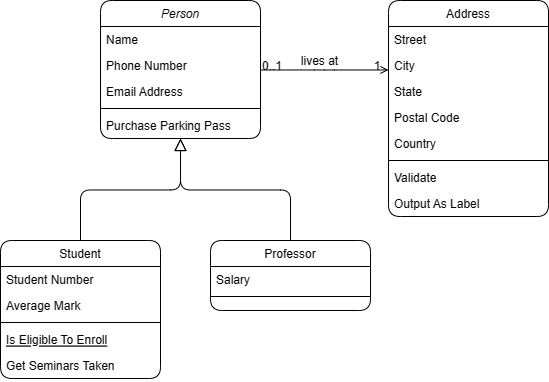

The diagram above was exported from draw.io. Its source (the exported page's mxGraphModel, read from the mxfile embedded in the PNG):
<mxGraphModel dx="1687" dy="927" grid="1" gridSize="10" guides="0" tooltips="1" connect="1" arrows="1" fold="1" page="0" pageScale="1" pageWidth="827" pageHeight="1169" math="0" shadow="0">
  <root>
    <mxCell id="WIyWlLk6GJQsqaUBKTNV-0" />
    <mxCell id="WIyWlLk6GJQsqaUBKTNV-1" parent="WIyWlLk6GJQsqaUBKTNV-0" />
    <mxCell id="zkfFHV4jXpPFQw0GAbJ--0" value="Person" style="swimlane;fontStyle=2;align=center;verticalAlign=top;childLayout=stackLayout;horizontal=1;startSize=26;horizontalStack=0;resizeParent=1;resizeLast=0;collapsible=1;marginBottom=0;rounded=1;shadow=0;strokeWidth=1;labelBackgroundColor=none;" parent="WIyWlLk6GJQsqaUBKTNV-1" vertex="1">
      <mxGeometry x="220" y="120" width="160" height="138" as="geometry">
        <mxRectangle x="230" y="140" width="160" height="26" as="alternateBounds" />
      </mxGeometry>
    </mxCell>
    <mxCell id="zkfFHV4jXpPFQw0GAbJ--1" value="Name" style="text;align=left;verticalAlign=top;spacingLeft=4;spacingRight=4;overflow=hidden;rotatable=0;points=[[0,0.5],[1,0.5]];portConstraint=eastwest;rounded=1;labelBackgroundColor=none;" parent="zkfFHV4jXpPFQw0GAbJ--0" vertex="1">
      <mxGeometry y="26" width="160" height="26" as="geometry" />
    </mxCell>
    <mxCell id="zkfFHV4jXpPFQw0GAbJ--2" value="Phone Number" style="text;align=left;verticalAlign=top;spacingLeft=4;spacingRight=4;overflow=hidden;rotatable=0;points=[[0,0.5],[1,0.5]];portConstraint=eastwest;rounded=1;shadow=0;html=0;labelBackgroundColor=none;" parent="zkfFHV4jXpPFQw0GAbJ--0" vertex="1">
      <mxGeometry y="52" width="160" height="26" as="geometry" />
    </mxCell>
    <mxCell id="zkfFHV4jXpPFQw0GAbJ--3" value="Email Address" style="text;align=left;verticalAlign=top;spacingLeft=4;spacingRight=4;overflow=hidden;rotatable=0;points=[[0,0.5],[1,0.5]];portConstraint=eastwest;rounded=1;shadow=0;html=0;labelBackgroundColor=none;" parent="zkfFHV4jXpPFQw0GAbJ--0" vertex="1">
      <mxGeometry y="78" width="160" height="26" as="geometry" />
    </mxCell>
    <mxCell id="zkfFHV4jXpPFQw0GAbJ--4" value="" style="line;html=1;strokeWidth=1;align=left;verticalAlign=middle;spacingTop=-1;spacingLeft=3;spacingRight=3;rotatable=0;labelPosition=right;points=[];portConstraint=eastwest;rounded=1;labelBackgroundColor=none;" parent="zkfFHV4jXpPFQw0GAbJ--0" vertex="1">
      <mxGeometry y="104" width="160" height="8" as="geometry" />
    </mxCell>
    <mxCell id="zkfFHV4jXpPFQw0GAbJ--5" value="Purchase Parking Pass" style="text;align=left;verticalAlign=top;spacingLeft=4;spacingRight=4;overflow=hidden;rotatable=0;points=[[0,0.5],[1,0.5]];portConstraint=eastwest;rounded=1;labelBackgroundColor=none;" parent="zkfFHV4jXpPFQw0GAbJ--0" vertex="1">
      <mxGeometry y="112" width="160" height="26" as="geometry" />
    </mxCell>
    <mxCell id="zkfFHV4jXpPFQw0GAbJ--6" value="Student" style="swimlane;fontStyle=0;align=center;verticalAlign=top;childLayout=stackLayout;horizontal=1;startSize=26;horizontalStack=0;resizeParent=1;resizeLast=0;collapsible=1;marginBottom=0;rounded=1;shadow=0;strokeWidth=1;labelBackgroundColor=none;" parent="WIyWlLk6GJQsqaUBKTNV-1" vertex="1">
      <mxGeometry x="120" y="360" width="160" height="138" as="geometry">
        <mxRectangle x="130" y="380" width="160" height="26" as="alternateBounds" />
      </mxGeometry>
    </mxCell>
    <mxCell id="zkfFHV4jXpPFQw0GAbJ--7" value="Student Number" style="text;align=left;verticalAlign=top;spacingLeft=4;spacingRight=4;overflow=hidden;rotatable=0;points=[[0,0.5],[1,0.5]];portConstraint=eastwest;rounded=1;labelBackgroundColor=none;" parent="zkfFHV4jXpPFQw0GAbJ--6" vertex="1">
      <mxGeometry y="26" width="160" height="26" as="geometry" />
    </mxCell>
    <mxCell id="zkfFHV4jXpPFQw0GAbJ--8" value="Average Mark" style="text;align=left;verticalAlign=top;spacingLeft=4;spacingRight=4;overflow=hidden;rotatable=0;points=[[0,0.5],[1,0.5]];portConstraint=eastwest;rounded=1;shadow=0;html=0;labelBackgroundColor=none;" parent="zkfFHV4jXpPFQw0GAbJ--6" vertex="1">
      <mxGeometry y="52" width="160" height="26" as="geometry" />
    </mxCell>
    <mxCell id="zkfFHV4jXpPFQw0GAbJ--9" value="" style="line;html=1;strokeWidth=1;align=left;verticalAlign=middle;spacingTop=-1;spacingLeft=3;spacingRight=3;rotatable=0;labelPosition=right;points=[];portConstraint=eastwest;rounded=1;labelBackgroundColor=none;" parent="zkfFHV4jXpPFQw0GAbJ--6" vertex="1">
      <mxGeometry y="78" width="160" height="8" as="geometry" />
    </mxCell>
    <mxCell id="zkfFHV4jXpPFQw0GAbJ--10" value="Is Eligible To Enroll" style="text;align=left;verticalAlign=top;spacingLeft=4;spacingRight=4;overflow=hidden;rotatable=0;points=[[0,0.5],[1,0.5]];portConstraint=eastwest;fontStyle=4;rounded=1;labelBackgroundColor=none;" parent="zkfFHV4jXpPFQw0GAbJ--6" vertex="1">
      <mxGeometry y="86" width="160" height="26" as="geometry" />
    </mxCell>
    <mxCell id="zkfFHV4jXpPFQw0GAbJ--11" value="Get Seminars Taken" style="text;align=left;verticalAlign=top;spacingLeft=4;spacingRight=4;overflow=hidden;rotatable=0;points=[[0,0.5],[1,0.5]];portConstraint=eastwest;rounded=1;labelBackgroundColor=none;" parent="zkfFHV4jXpPFQw0GAbJ--6" vertex="1">
      <mxGeometry y="112" width="160" height="26" as="geometry" />
    </mxCell>
    <mxCell id="zkfFHV4jXpPFQw0GAbJ--12" value="" style="endArrow=block;endSize=10;endFill=0;shadow=0;strokeWidth=1;rounded=1;edgeStyle=elbowEdgeStyle;elbow=vertical;labelBackgroundColor=none;fontColor=default;" parent="WIyWlLk6GJQsqaUBKTNV-1" source="zkfFHV4jXpPFQw0GAbJ--6" target="zkfFHV4jXpPFQw0GAbJ--0" edge="1">
      <mxGeometry width="160" relative="1" as="geometry">
        <mxPoint x="200" y="203" as="sourcePoint" />
        <mxPoint x="200" y="203" as="targetPoint" />
      </mxGeometry>
    </mxCell>
    <mxCell id="zkfFHV4jXpPFQw0GAbJ--13" value="Professor" style="swimlane;fontStyle=0;align=center;verticalAlign=top;childLayout=stackLayout;horizontal=1;startSize=26;horizontalStack=0;resizeParent=1;resizeLast=0;collapsible=1;marginBottom=0;rounded=1;shadow=0;strokeWidth=1;labelBackgroundColor=none;" parent="WIyWlLk6GJQsqaUBKTNV-1" vertex="1">
      <mxGeometry x="330" y="360" width="160" height="70" as="geometry">
        <mxRectangle x="340" y="380" width="170" height="26" as="alternateBounds" />
      </mxGeometry>
    </mxCell>
    <mxCell id="zkfFHV4jXpPFQw0GAbJ--14" value="Salary" style="text;align=left;verticalAlign=top;spacingLeft=4;spacingRight=4;overflow=hidden;rotatable=0;points=[[0,0.5],[1,0.5]];portConstraint=eastwest;rounded=1;labelBackgroundColor=none;" parent="zkfFHV4jXpPFQw0GAbJ--13" vertex="1">
      <mxGeometry y="26" width="160" height="26" as="geometry" />
    </mxCell>
    <mxCell id="zkfFHV4jXpPFQw0GAbJ--15" value="" style="line;html=1;strokeWidth=1;align=left;verticalAlign=middle;spacingTop=-1;spacingLeft=3;spacingRight=3;rotatable=0;labelPosition=right;points=[];portConstraint=eastwest;rounded=1;labelBackgroundColor=none;" parent="zkfFHV4jXpPFQw0GAbJ--13" vertex="1">
      <mxGeometry y="52" width="160" height="8" as="geometry" />
    </mxCell>
    <mxCell id="zkfFHV4jXpPFQw0GAbJ--16" value="" style="endArrow=block;endSize=10;endFill=0;shadow=0;strokeWidth=1;rounded=1;edgeStyle=elbowEdgeStyle;elbow=vertical;labelBackgroundColor=none;fontColor=default;" parent="WIyWlLk6GJQsqaUBKTNV-1" source="zkfFHV4jXpPFQw0GAbJ--13" target="zkfFHV4jXpPFQw0GAbJ--0" edge="1">
      <mxGeometry width="160" relative="1" as="geometry">
        <mxPoint x="210" y="373" as="sourcePoint" />
        <mxPoint x="310" y="271" as="targetPoint" />
      </mxGeometry>
    </mxCell>
    <mxCell id="zkfFHV4jXpPFQw0GAbJ--17" value="Address" style="swimlane;fontStyle=0;align=center;verticalAlign=top;childLayout=stackLayout;horizontal=1;startSize=26;horizontalStack=0;resizeParent=1;resizeLast=0;collapsible=1;marginBottom=0;rounded=1;shadow=0;strokeWidth=1;labelBackgroundColor=none;" parent="WIyWlLk6GJQsqaUBKTNV-1" vertex="1">
      <mxGeometry x="508" y="120" width="160" height="216" as="geometry">
        <mxRectangle x="508" y="120" width="160" height="26" as="alternateBounds" />
      </mxGeometry>
    </mxCell>
    <mxCell id="zkfFHV4jXpPFQw0GAbJ--18" value="Street" style="text;align=left;verticalAlign=top;spacingLeft=4;spacingRight=4;overflow=hidden;rotatable=0;points=[[0,0.5],[1,0.5]];portConstraint=eastwest;rounded=1;labelBackgroundColor=none;" parent="zkfFHV4jXpPFQw0GAbJ--17" vertex="1">
      <mxGeometry y="26" width="160" height="26" as="geometry" />
    </mxCell>
    <mxCell id="zkfFHV4jXpPFQw0GAbJ--19" value="City" style="text;align=left;verticalAlign=top;spacingLeft=4;spacingRight=4;overflow=hidden;rotatable=0;points=[[0,0.5],[1,0.5]];portConstraint=eastwest;rounded=1;shadow=0;html=0;labelBackgroundColor=none;" parent="zkfFHV4jXpPFQw0GAbJ--17" vertex="1">
      <mxGeometry y="52" width="160" height="26" as="geometry" />
    </mxCell>
    <mxCell id="zkfFHV4jXpPFQw0GAbJ--20" value="State" style="text;align=left;verticalAlign=top;spacingLeft=4;spacingRight=4;overflow=hidden;rotatable=0;points=[[0,0.5],[1,0.5]];portConstraint=eastwest;rounded=1;shadow=0;html=0;labelBackgroundColor=none;" parent="zkfFHV4jXpPFQw0GAbJ--17" vertex="1">
      <mxGeometry y="78" width="160" height="26" as="geometry" />
    </mxCell>
    <mxCell id="zkfFHV4jXpPFQw0GAbJ--21" value="Postal Code" style="text;align=left;verticalAlign=top;spacingLeft=4;spacingRight=4;overflow=hidden;rotatable=0;points=[[0,0.5],[1,0.5]];portConstraint=eastwest;rounded=1;shadow=0;html=0;labelBackgroundColor=none;" parent="zkfFHV4jXpPFQw0GAbJ--17" vertex="1">
      <mxGeometry y="104" width="160" height="26" as="geometry" />
    </mxCell>
    <mxCell id="zkfFHV4jXpPFQw0GAbJ--22" value="Country" style="text;align=left;verticalAlign=top;spacingLeft=4;spacingRight=4;overflow=hidden;rotatable=0;points=[[0,0.5],[1,0.5]];portConstraint=eastwest;rounded=1;shadow=0;html=0;labelBackgroundColor=none;" parent="zkfFHV4jXpPFQw0GAbJ--17" vertex="1">
      <mxGeometry y="130" width="160" height="26" as="geometry" />
    </mxCell>
    <mxCell id="zkfFHV4jXpPFQw0GAbJ--23" value="" style="line;html=1;strokeWidth=1;align=left;verticalAlign=middle;spacingTop=-1;spacingLeft=3;spacingRight=3;rotatable=0;labelPosition=right;points=[];portConstraint=eastwest;rounded=1;labelBackgroundColor=none;" parent="zkfFHV4jXpPFQw0GAbJ--17" vertex="1">
      <mxGeometry y="156" width="160" height="8" as="geometry" />
    </mxCell>
    <mxCell id="zkfFHV4jXpPFQw0GAbJ--24" value="Validate" style="text;align=left;verticalAlign=top;spacingLeft=4;spacingRight=4;overflow=hidden;rotatable=0;points=[[0,0.5],[1,0.5]];portConstraint=eastwest;rounded=1;labelBackgroundColor=none;" parent="zkfFHV4jXpPFQw0GAbJ--17" vertex="1">
      <mxGeometry y="164" width="160" height="26" as="geometry" />
    </mxCell>
    <mxCell id="zkfFHV4jXpPFQw0GAbJ--25" value="Output As Label" style="text;align=left;verticalAlign=top;spacingLeft=4;spacingRight=4;overflow=hidden;rotatable=0;points=[[0,0.5],[1,0.5]];portConstraint=eastwest;rounded=1;labelBackgroundColor=none;" parent="zkfFHV4jXpPFQw0GAbJ--17" vertex="1">
      <mxGeometry y="190" width="160" height="26" as="geometry" />
    </mxCell>
    <mxCell id="zkfFHV4jXpPFQw0GAbJ--26" value="" style="endArrow=open;shadow=0;strokeWidth=1;rounded=1;endFill=1;edgeStyle=elbowEdgeStyle;elbow=vertical;labelBackgroundColor=none;fontColor=default;" parent="WIyWlLk6GJQsqaUBKTNV-1" source="zkfFHV4jXpPFQw0GAbJ--0" target="zkfFHV4jXpPFQw0GAbJ--17" edge="1">
      <mxGeometry x="0.5" y="41" relative="1" as="geometry">
        <mxPoint x="380" y="192" as="sourcePoint" />
        <mxPoint x="540" y="192" as="targetPoint" />
        <mxPoint x="-40" y="32" as="offset" />
      </mxGeometry>
    </mxCell>
    <mxCell id="zkfFHV4jXpPFQw0GAbJ--27" value="0..1" style="resizable=0;align=left;verticalAlign=bottom;labelBackgroundColor=none;fontSize=12;rounded=1;" parent="zkfFHV4jXpPFQw0GAbJ--26" connectable="0" vertex="1">
      <mxGeometry x="-1" relative="1" as="geometry">
        <mxPoint y="4" as="offset" />
      </mxGeometry>
    </mxCell>
    <mxCell id="zkfFHV4jXpPFQw0GAbJ--28" value="1" style="resizable=0;align=right;verticalAlign=bottom;labelBackgroundColor=none;fontSize=12;rounded=1;" parent="zkfFHV4jXpPFQw0GAbJ--26" connectable="0" vertex="1">
      <mxGeometry x="1" relative="1" as="geometry">
        <mxPoint x="-7" y="4" as="offset" />
      </mxGeometry>
    </mxCell>
    <mxCell id="zkfFHV4jXpPFQw0GAbJ--29" value="lives at" style="text;html=1;resizable=0;points=[];;align=center;verticalAlign=middle;labelBackgroundColor=none;rounded=1;shadow=0;strokeWidth=1;fontSize=12;" parent="zkfFHV4jXpPFQw0GAbJ--26" vertex="1" connectable="0">
      <mxGeometry x="0.5" y="49" relative="1" as="geometry">
        <mxPoint x="-38" y="40" as="offset" />
      </mxGeometry>
    </mxCell>
  </root>
</mxGraphModel>